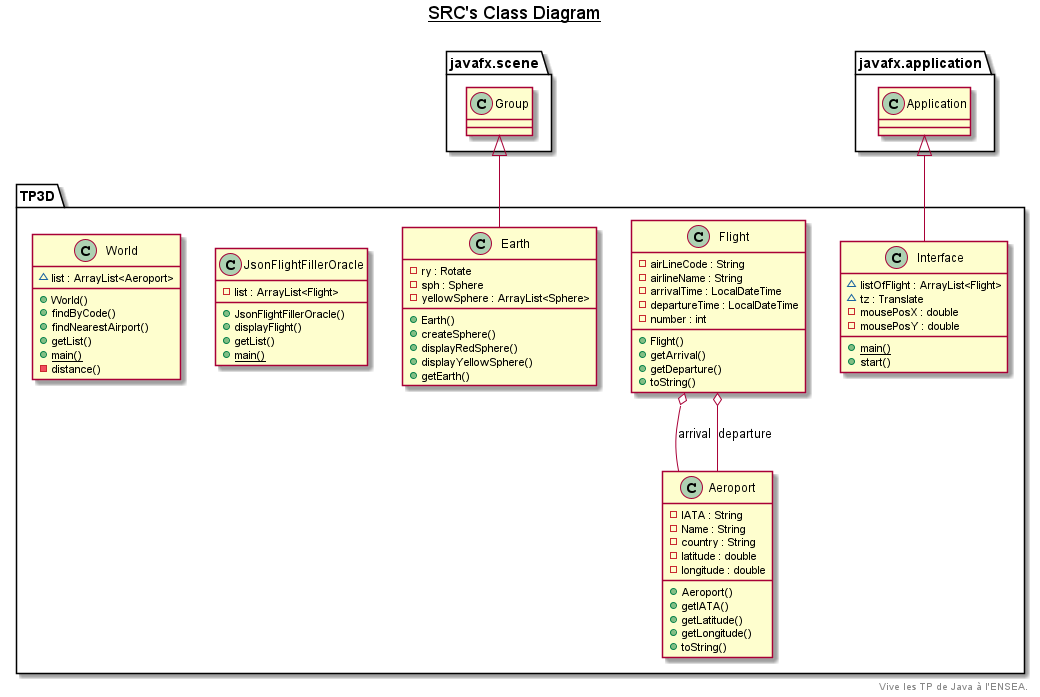

The diagram above was rendered by PlantUML. Its source (embedded in the PNG):
@startuml

title __SRC's Class Diagram__\n

  namespace TP3D {
    class Aeroport {
        - IATA : String
        - Name : String
        - country : String
        - latitude : double
        - longitude : double
        + Aeroport()
        + getIATA()
        + getLatitude()
        + getLongitude()
        + toString()
    }
  }
  

  namespace TP3D  {
    class Earth {
        - ry : Rotate
        - sph : Sphere
        - yellowSphere : ArrayList<Sphere>
        + Earth()
        + createSphere()
        + displayRedSphere()
        + displayYellowSphere()
        + getEarth()
    }
  }
  

  namespace TP3D {
    class Flight {
        - airLineCode : String
        - airlineName : String
        - arrivalTime : LocalDateTime
        - departureTime : LocalDateTime
        - number : int
        + Flight()
        + getArrival()
        + getDeparture()
        + toString()
    }
  }
  

  namespace TP3D {
    class Interface {
        ~ listOfFlight : ArrayList<Flight>
        ~ tz : Translate
        - mousePosX : double
        - mousePosY : double
        {static} + main()
        + start()
    }
  }
  

  namespace TP3D {
    class JsonFlightFillerOracle {
        - list : ArrayList<Flight>
        + JsonFlightFillerOracle()
        + displayFlight()
        + getList()
        {static} + main()
    }
  }
  

  namespace TP3D {
    class World {
        ~ list : ArrayList<Aeroport>
        + World()
        + findByCode()
        + findNearestAirport()
        + getList()
        {static} + main()
        - distance()
    }
  }
  

  TP3D.Earth -up-|> javafx.scene.Group
  TP3D.Flight o-- TP3D.Aeroport : arrival
  TP3D.Flight o-- TP3D.Aeroport : departure
  TP3D.Interface -up-|> javafx.application.Application


right footer
Vive les TP de Java à l'ENSEA.
endfooter

@enduml